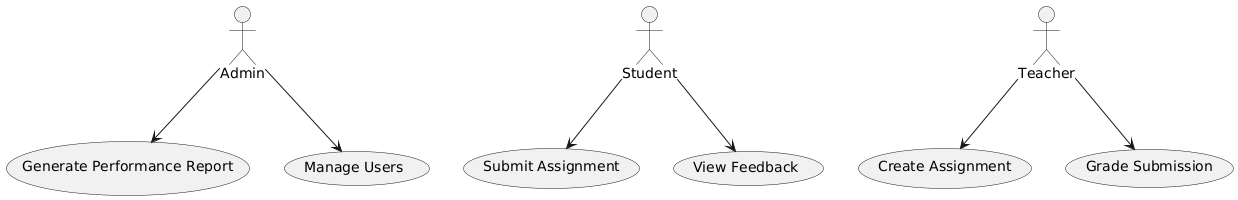

The diagram above was rendered by PlantUML. Its source (embedded in the PNG):
@startuml
actor "Admin" as Admin
actor "Student" as Student
actor "Teacher" as Teacher

usecase "Create Assignment" as Create_Assignment
usecase "Generate Performance Report" as Generate_Performance_Report
usecase "Grade Submission" as Grade_Submission
usecase "Manage Users" as Manage_Users
usecase "Submit Assignment" as Submit_Assignment
usecase "View Feedback" as View_Feedback

Teacher --> Create_Assignment
Student --> Submit_Assignment
Teacher --> Grade_Submission
Student --> View_Feedback
Admin --> Manage_Users
Admin --> Generate_Performance_Report
@enduml